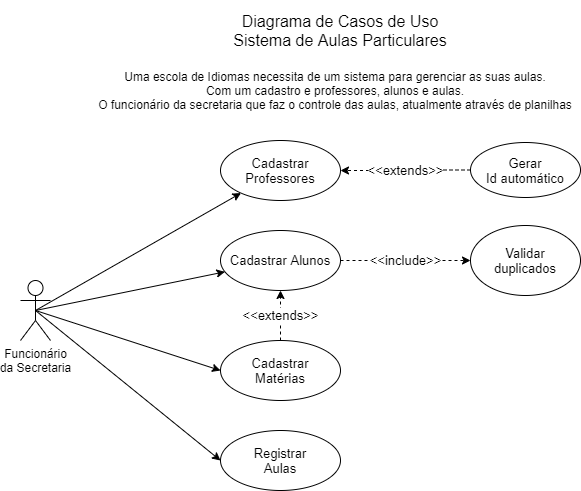

The diagram above was exported from draw.io. Its source (the exported page's mxGraphModel, read from the mxfile embedded in the PNG):
<mxGraphModel dx="868" dy="450" grid="1" gridSize="10" guides="1" tooltips="1" connect="1" arrows="1" fold="1" page="1" pageScale="1" pageWidth="827" pageHeight="1169" math="0" shadow="0">
  <root>
    <mxCell id="0" />
    <mxCell id="1" parent="0" />
    <mxCell id="lzpPs4z8iyGTsFIhRmaj-1" value="Diagrama de Casos de Uso&lt;br style=&quot;font-size: 16px;&quot;&gt;Sistema de Aulas Particulares" style="text;html=1;strokeColor=none;fillColor=none;align=center;verticalAlign=middle;whiteSpace=wrap;rounded=0;fontSize=16;" vertex="1" parent="1">
      <mxGeometry x="280" y="30" width="240" height="60" as="geometry" />
    </mxCell>
    <mxCell id="lzpPs4z8iyGTsFIhRmaj-14" style="rounded=0;orthogonalLoop=1;jettySize=auto;html=1;exitX=0.5;exitY=0.5;exitDx=0;exitDy=0;exitPerimeter=0;fontSize=13;" edge="1" parent="1" source="lzpPs4z8iyGTsFIhRmaj-2" target="lzpPs4z8iyGTsFIhRmaj-6">
      <mxGeometry relative="1" as="geometry" />
    </mxCell>
    <mxCell id="lzpPs4z8iyGTsFIhRmaj-15" style="edgeStyle=none;rounded=0;orthogonalLoop=1;jettySize=auto;html=1;exitX=0.5;exitY=0.5;exitDx=0;exitDy=0;exitPerimeter=0;fontSize=13;" edge="1" parent="1" source="lzpPs4z8iyGTsFIhRmaj-2" target="lzpPs4z8iyGTsFIhRmaj-8">
      <mxGeometry relative="1" as="geometry" />
    </mxCell>
    <mxCell id="lzpPs4z8iyGTsFIhRmaj-16" style="edgeStyle=none;rounded=0;orthogonalLoop=1;jettySize=auto;html=1;exitX=0.5;exitY=0.5;exitDx=0;exitDy=0;exitPerimeter=0;entryX=0;entryY=0.5;entryDx=0;entryDy=0;fontSize=13;" edge="1" parent="1" source="lzpPs4z8iyGTsFIhRmaj-2" target="lzpPs4z8iyGTsFIhRmaj-12">
      <mxGeometry relative="1" as="geometry" />
    </mxCell>
    <mxCell id="lzpPs4z8iyGTsFIhRmaj-19" style="edgeStyle=none;rounded=0;orthogonalLoop=1;jettySize=auto;html=1;exitX=0.5;exitY=0.5;exitDx=0;exitDy=0;exitPerimeter=0;entryX=0;entryY=0.5;entryDx=0;entryDy=0;fontSize=13;" edge="1" parent="1" source="lzpPs4z8iyGTsFIhRmaj-2" target="lzpPs4z8iyGTsFIhRmaj-18">
      <mxGeometry relative="1" as="geometry" />
    </mxCell>
    <mxCell id="lzpPs4z8iyGTsFIhRmaj-2" value="Funcionário&lt;br&gt;da Secretaria" style="shape=umlActor;verticalLabelPosition=bottom;labelBackgroundColor=#ffffff;verticalAlign=top;html=1;outlineConnect=0;" vertex="1" parent="1">
      <mxGeometry x="80" y="310" width="30" height="60" as="geometry" />
    </mxCell>
    <mxCell id="lzpPs4z8iyGTsFIhRmaj-3" value="Uma escola de Idiomas necessita de um sistema para gerenciar as suas aulas.&lt;br&gt;Com um cadastro e professores, alunos e aulas.&lt;br&gt;O funcionário da secretaria que faz o controle das aulas, atualmente através de planilhas" style="text;html=1;strokeColor=none;fillColor=none;align=center;verticalAlign=middle;whiteSpace=wrap;rounded=0;" vertex="1" parent="1">
      <mxGeometry x="150" y="100" width="490" height="40" as="geometry" />
    </mxCell>
    <mxCell id="lzpPs4z8iyGTsFIhRmaj-6" value="Cadastrar Professores" style="ellipse;whiteSpace=wrap;html=1;fontSize=13;" vertex="1" parent="1">
      <mxGeometry x="280" y="170" width="120" height="60" as="geometry" />
    </mxCell>
    <mxCell id="lzpPs4z8iyGTsFIhRmaj-11" value="&amp;lt;&amp;lt;extends&amp;gt;&amp;gt;" style="edgeStyle=orthogonalEdgeStyle;rounded=0;orthogonalLoop=1;jettySize=auto;html=1;exitX=0;exitY=0.5;exitDx=0;exitDy=0;fontSize=13;dashed=1;" edge="1" parent="1" source="lzpPs4z8iyGTsFIhRmaj-7" target="lzpPs4z8iyGTsFIhRmaj-6">
      <mxGeometry relative="1" as="geometry" />
    </mxCell>
    <mxCell id="lzpPs4z8iyGTsFIhRmaj-7" value="Gerar&lt;br&gt;Id automático" style="ellipse;whiteSpace=wrap;html=1;fontSize=13;" vertex="1" parent="1">
      <mxGeometry x="530" y="172" width="110" height="55" as="geometry" />
    </mxCell>
    <mxCell id="lzpPs4z8iyGTsFIhRmaj-10" value="&amp;lt;&amp;lt;include&amp;gt;&amp;gt;" style="edgeStyle=orthogonalEdgeStyle;rounded=0;orthogonalLoop=1;jettySize=auto;html=1;exitX=1;exitY=0.5;exitDx=0;exitDy=0;entryX=0;entryY=0.5;entryDx=0;entryDy=0;fontSize=13;dashed=1;" edge="1" parent="1" source="lzpPs4z8iyGTsFIhRmaj-8" target="lzpPs4z8iyGTsFIhRmaj-9">
      <mxGeometry relative="1" as="geometry" />
    </mxCell>
    <mxCell id="lzpPs4z8iyGTsFIhRmaj-8" value="Cadastrar Alunos" style="ellipse;whiteSpace=wrap;html=1;fontSize=13;" vertex="1" parent="1">
      <mxGeometry x="280" y="260" width="120" height="60" as="geometry" />
    </mxCell>
    <mxCell id="lzpPs4z8iyGTsFIhRmaj-9" value="Validar&lt;br&gt;duplicados" style="ellipse;whiteSpace=wrap;html=1;fontSize=13;" vertex="1" parent="1">
      <mxGeometry x="530" y="255" width="110" height="70" as="geometry" />
    </mxCell>
    <mxCell id="lzpPs4z8iyGTsFIhRmaj-13" value="&amp;lt;&amp;lt;extends&amp;gt;&amp;gt;" style="edgeStyle=orthogonalEdgeStyle;rounded=0;orthogonalLoop=1;jettySize=auto;html=1;exitX=0.5;exitY=0;exitDx=0;exitDy=0;entryX=0.5;entryY=1;entryDx=0;entryDy=0;fontSize=13;dashed=1;" edge="1" parent="1" source="lzpPs4z8iyGTsFIhRmaj-12" target="lzpPs4z8iyGTsFIhRmaj-8">
      <mxGeometry relative="1" as="geometry">
        <mxPoint as="offset" />
      </mxGeometry>
    </mxCell>
    <mxCell id="lzpPs4z8iyGTsFIhRmaj-12" value="Cadastrar&lt;br&gt;Matérias" style="ellipse;whiteSpace=wrap;html=1;fontSize=13;" vertex="1" parent="1">
      <mxGeometry x="280" y="370" width="120" height="60" as="geometry" />
    </mxCell>
    <mxCell id="lzpPs4z8iyGTsFIhRmaj-18" value="Registrar&lt;br&gt;Aulas" style="ellipse;whiteSpace=wrap;html=1;fontSize=13;" vertex="1" parent="1">
      <mxGeometry x="280" y="460" width="120" height="60" as="geometry" />
    </mxCell>
  </root>
</mxGraphModel>